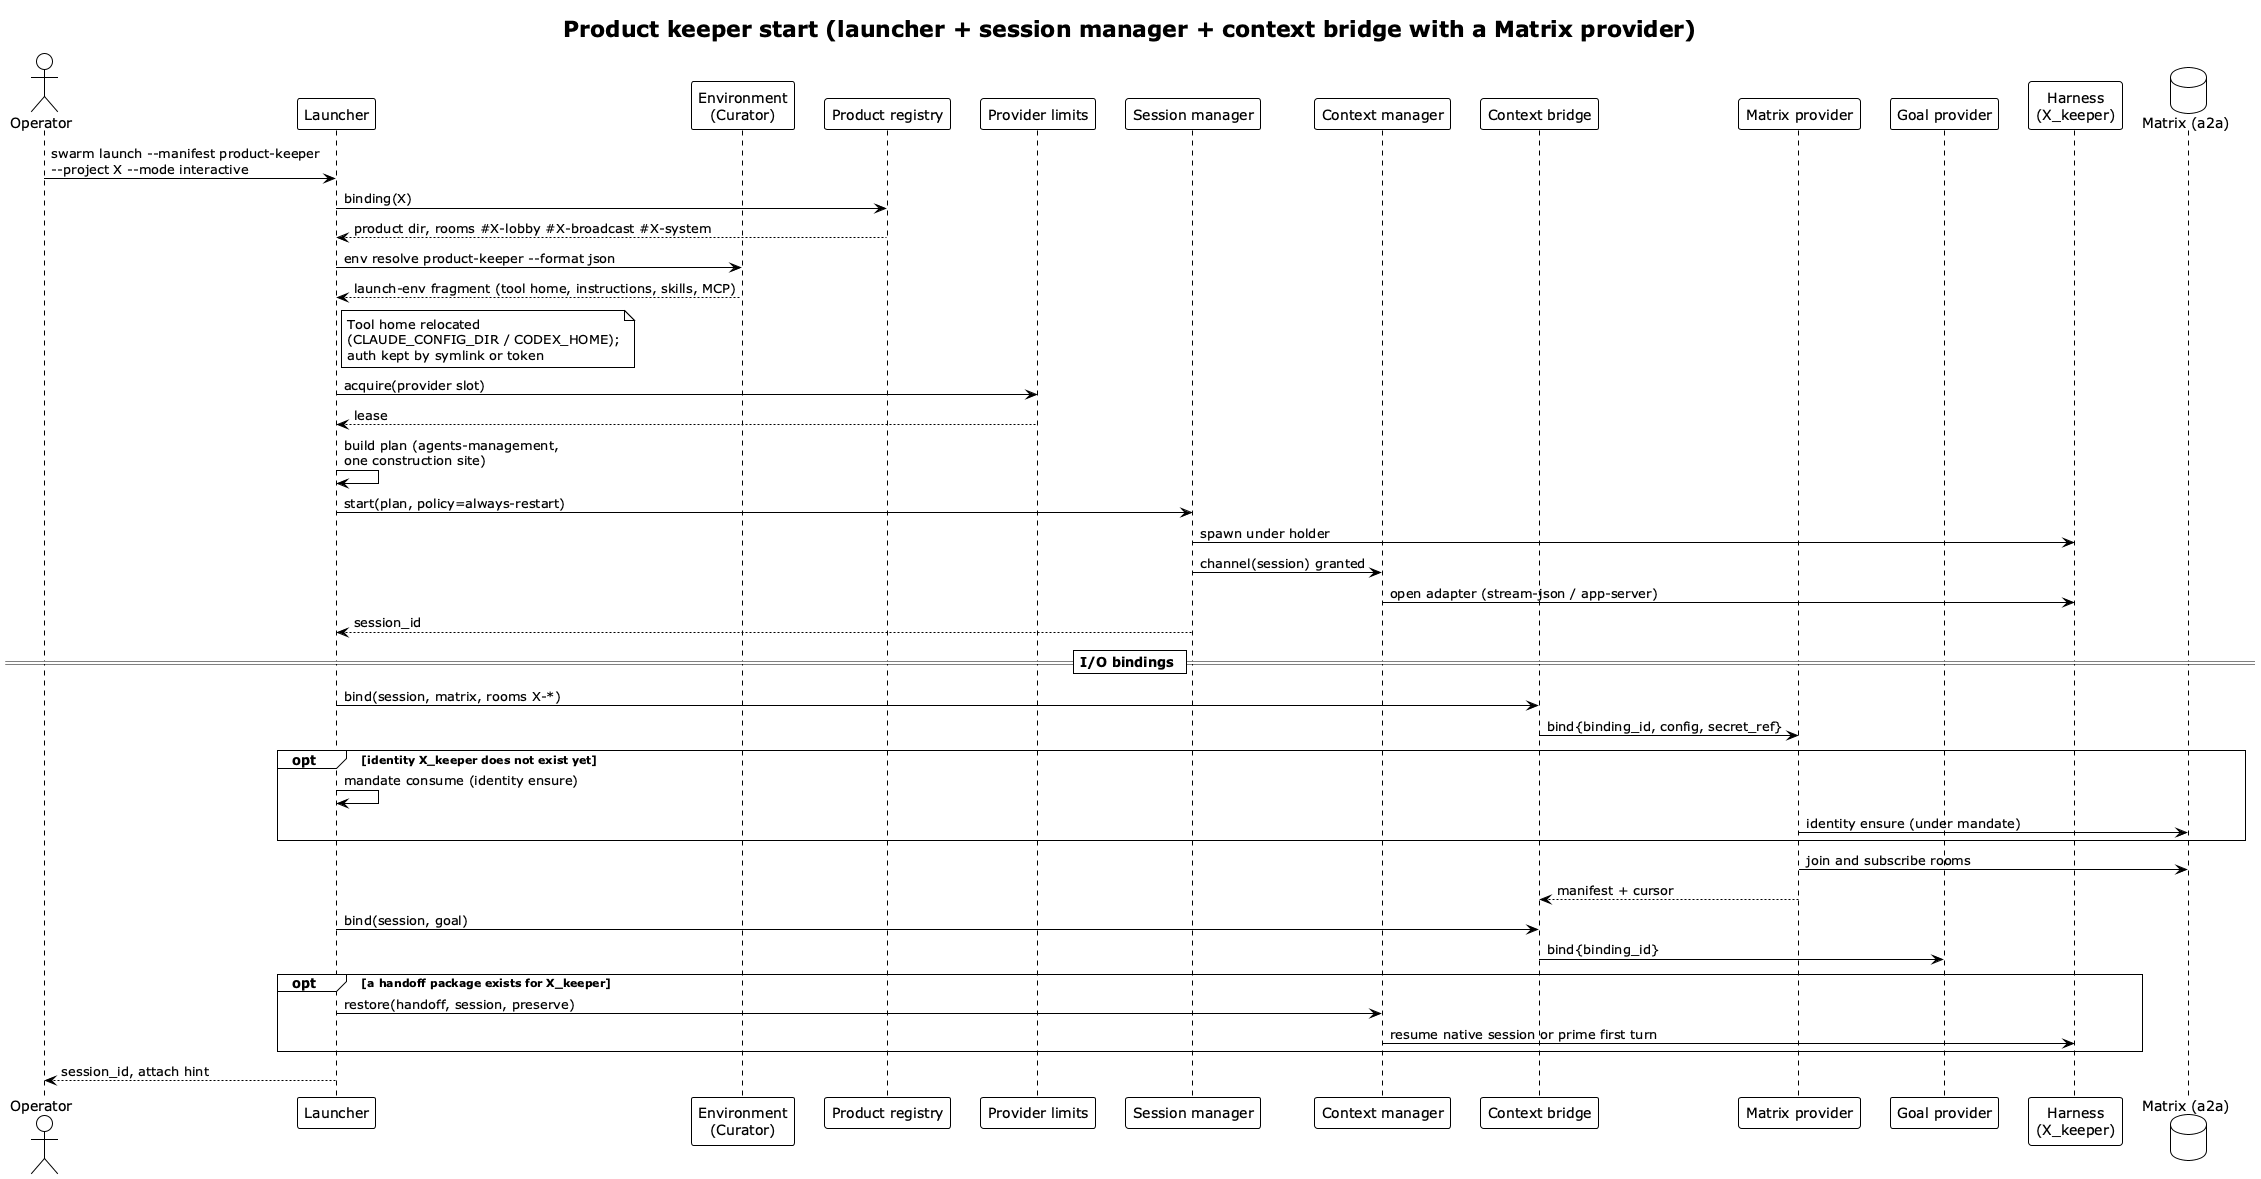

The diagram above was rendered by PlantUML. Its source (embedded in the PNG):
@startuml keeper-start
!theme plain
title Product keeper start (launcher + session manager + context bridge with a Matrix provider)

actor "Operator" as Op
participant "Launcher" as L
participant "Environment\n(Curator)" as Env
participant "Product registry" as Reg
participant "Provider limits" as Lim
participant "Session manager" as SM
participant "Context manager" as CM
participant "Context bridge" as BR
participant "Matrix provider" as MP
participant "Goal provider" as GP
participant "Harness\n(X_keeper)" as H
database "Matrix (a2a)" as MX

Op -> L: swarm launch ~--manifest product-keeper\n--project X ~--mode interactive
L -> Reg: binding(X)
Reg --> L: product dir, rooms #X-lobby #X-broadcast #X-system
L -> Env: env resolve product-keeper ~--format json
Env --> L: launch-env fragment (tool home, instructions, skills, MCP)
note right of L
  Tool home relocated
  (CLAUDE_CONFIG_DIR / CODEX_HOME);
  auth kept by symlink or token
end note
L -> Lim: acquire(provider slot)
Lim --> L: lease
L -> L: build plan (agents-management,\none construction site)
L -> SM: start(plan, policy=always-restart)
SM -> H: spawn under holder
SM -> CM: channel(session) granted
CM -> H: open adapter (stream-json / app-server)
SM --> L: session_id

== I/O bindings ==
L -> BR: bind(session, matrix, rooms X-*)
BR -> MP: bind{binding_id, config, secret_ref}
opt identity X_keeper does not exist yet
  L -> L: mandate consume (identity ensure)
  MP -> MX: identity ensure (under mandate)
end
MP -> MX: join and subscribe rooms
MP --> BR: manifest + cursor
L -> BR: bind(session, goal)
BR -> GP: bind{binding_id}

opt a handoff package exists for X_keeper
  L -> CM: restore(handoff, session, preserve)
  CM -> H: resume native session or prime first turn
end

L --> Op: session_id, attach hint
@enduml